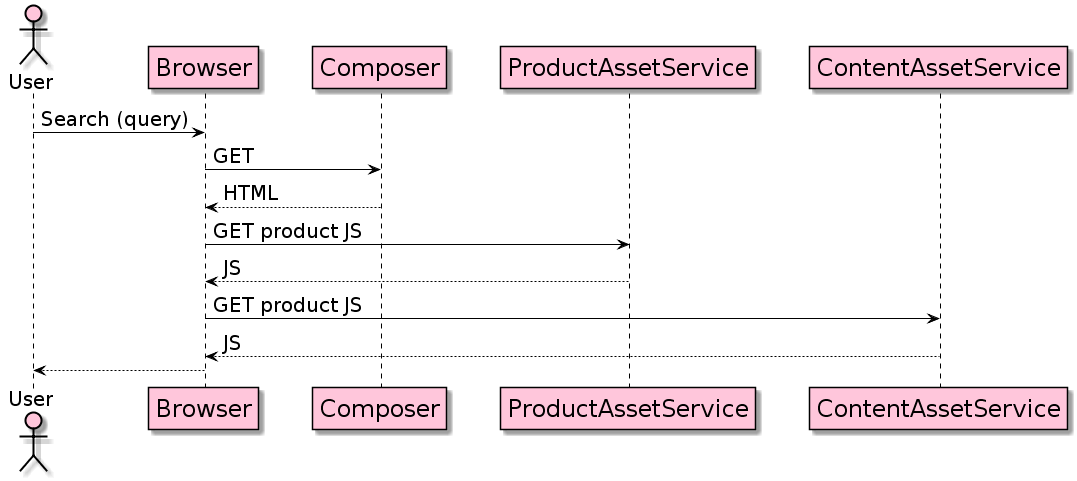

The diagram above was rendered by PlantUML. Its source (embedded in the PNG):
@startuml
skinparam BoxPadding 10
skinparam ParticipantPadding 20

skinparam sequence {
	ArrowColor black
	ActorBorderColor black
	LifeLineBorderColor black
	LifeLineBackgroundColor black
	ArrowFontSize 20

	ParticipantBorderColor black
    ParticipantBackgroundColor #FFC6DB
    ParticipantFontSize 24

	ActorBackgroundColor #FFC6DB
	ActorFontSize 20
}

actor User
User -> Browser : Search (query)
Browser -> Composer: GET
Browser <-- Composer: HTML
Browser -> ProductAssetService: GET product JS
Browser <-- ProductAssetService: JS
Browser -> ContentAssetService: GET product JS
Browser <-- ContentAssetService: JS
User <-- Browser
@enduml